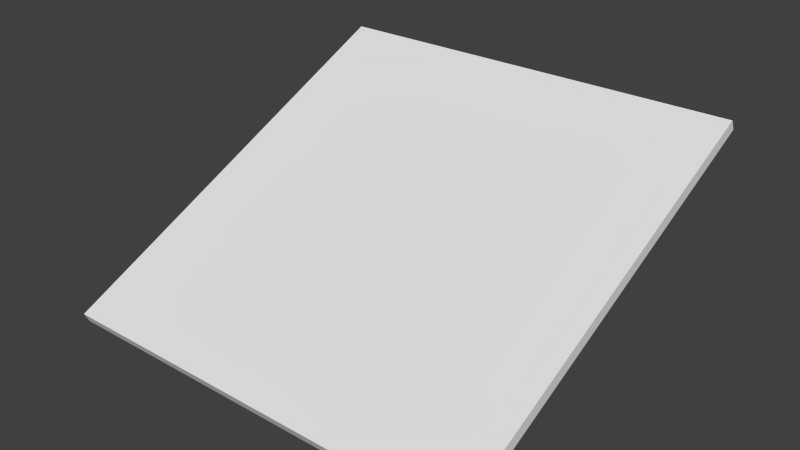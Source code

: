 # Source: SolarPanel.blend  (saved by Blender 2.68.0; exported with 4.5.12 LTS)
import bpy
from mathutils import Matrix  # noqa: F401  (used for matrix-valued properties, if any)

bpy.ops.wm.read_factory_settings(use_empty=True)
scene = bpy.context.scene
scene.name = 'Scene'

# ---- collections
col_collection_1 = bpy.data.collections.new('Collection 1'); scene.collection.children.link(col_collection_1)

# ---- materials (node trees are filled in below, after node groups)
mat_material = bpy.data.materials.new('Material')
mat_material.alpha_threshold = 0.0
mat_material.use_transparent_shadow = False
mat_material.roughness = 0.5
mat_material.line_color = (0.0, 0.0, 0.0, 1.0)
mat_absoluteblack = bpy.data.materials.new('absoluteBlack')
mat_absoluteblack.alpha_threshold = 0.0
mat_absoluteblack.use_transparent_shadow = False
mat_absoluteblack.diffuse_color = (0.0, 0.0, 0.0, 1.0)
mat_absoluteblack.roughness = 0.5
mat_absoluteblack.line_color = (0.0, 0.0, 0.0, 1.0)

# ---- material node trees

# ---- world
world_world = bpy.data.worlds.new('World'); scene.world = world_world
world_world.color = (0.05088, 0.05088, 0.05088)
world_world.use_sun_shadow = False
world_world.sun_shadow_jitter_overblur = 0.0
world_world.cycles.sampling_method = 'MANUAL'
world_world.cycles.sample_map_resolution = 256

# ---- meshes
me_circle = bpy.data.meshes.new('Circle')
me_circle.from_pydata([(3.01, -4.936, 0.02046), (-3.01, -4.936, 0.02046), (3.01, 0.5202, 2.565), (-3.01, 0.5202, 2.565), (0.5078, -0.5707, 2.057), (-0.5078, -0.5707, 2.057), (0.5078, 0.3497, 2.486), (-0.5078, 0.3497, 2.486), (-1.938e-08, 0.3496, 0.0), (-0.2055, 0.2828, 0.0), (-0.3325, 0.108, 0.0), (-0.3325, -0.108, 0.0), (-0.2055, -0.2828, 0.0), (1.118e-08, -0.3496, 0.0), (0.2055, -0.2828, 0.0), (0.3325, -0.108, 0.0), (0.3325, 0.108, 0.0), (0.2055, 0.2828, 0.0), (-1.938e-08, 0.3496, 2.17), (-0.2055, 0.2828, 2.17), (-0.3325, 0.108, 2.17), (-0.3325, -0.108, 1.954), (-0.2055, -0.2828, 1.954), (1.118e-08, -0.3496, 1.954), (0.2055, -0.2828, 1.954), (0.3325, -0.108, 1.954), (0.3325, 0.108, 2.17), (0.2055, 0.2828, 2.17), (3.01, -4.936, 0.02046), (-3.01, -4.936, 0.02046), (3.01, 0.5202, 2.565), (-3.01, 0.5202, 2.565), (3.01, -5.007, 0.1615), (-3.01, -5.007, 0.1615), (3.01, 0.4495, 2.706), (-3.01, 0.4495, 2.706), (0.5078, -0.5707, 2.057), (-0.5078, -0.5707, 2.057), (0.5078, 0.3497, 2.486), (-0.5078, 0.3497, 2.486), (0.5078, -0.4338, 1.763), (-0.5078, -0.4338, 1.763), (0.5078, 0.4866, 2.192), (-0.5078, 0.4866, 2.192)], [], [(4, 6, 2, 0), (7, 5, 1, 3), (0, 1, 5, 4), (6, 7, 3, 2), (25, 24, 14, 15), (20, 19, 9, 10), (26, 25, 15, 16), (21, 20, 10, 11), (27, 26, 16, 17), (22, 21, 11, 12), (27, 17, 8, 18), (23, 22, 12, 13), (24, 23, 13, 14), (19, 18, 8, 9), (34, 35, 33, 32), (28, 30, 34, 32), (31, 29, 33, 35), (32, 33, 29, 28), (30, 31, 35, 34), (40, 42, 38, 36), (42, 40, 41, 43), (36, 37, 41, 40), (42, 43, 39, 38), (43, 41, 37, 39)])
me_circle.polygons.foreach_set('material_index', [1, 1, 1, 1, 0, 0, 0, 0, 0, 0, 0, 0, 0, 0, 0, 0, 0, 0, 0, 0, 0, 0, 0, 0])
_uv = me_circle.uv_layers.new(name='UVMap')
_uv.uv.foreach_set('vector', [0.7696, 0.8955, 0.7696, 0.9797, 0.9772, 0.9953, 0.9772, 0.4959, 0.9922, 0.352, 0.9922, 0.4363, 0.7847, 0.8359, 0.7847, 0.3365, 0.05008, -0.2767, 0.5495, -0.2767, 0.3419, 0.1229, 0.2577, 0.1229, 0.7206, 0.7796, 0.7206, 0.6953, 0.7362, 0.4877, 0.7362, 0.9871, 0.07089, 0.4387, 0.04281, 0.4387, 0.04281, 0.1848, 0.07089, 0.1848, 0.07089, 0.4794, 0.04281, 0.4794, 0.04281, 0.7614, 0.07089, 0.7614, 0.09897, 0.4668, 0.07089, 0.4387, 0.07089, 0.1848, 0.09897, 0.1848, 0.09897, 0.5075, 0.07089, 0.4794, 0.07089, 0.7614, 0.09897, 0.7614, 0.1271, 0.4668, 0.09897, 0.4668, 0.09897, 0.1848, 0.1271, 0.1848, 0.1271, 0.5075, 0.09897, 0.5075, 0.09897, 0.7614, 0.1271, 0.7614, 0.1271, 0.4668, 0.1271, 0.1848, 0.1551, 0.1848, 0.1551, 0.4668, 0.1551, 0.5075, 0.1271, 0.5075, 0.1271, 0.7614, 0.1551, 0.7614, 0.04281, 0.4387, 0.01473, 0.4387, 0.01473, 0.1848, 0.04281, 0.1848, 0.04281, 0.4794, 0.01473, 0.4794, 0.01473, 0.7614, 0.04281, 0.7614, 0.9987, 0.8212, 0.1792, 0.8212, 0.1792, 0.001672, 0.9987, 0.001672, 0.2299, 0.8941, 0.9886, 0.8941, 0.988, 0.914, 0.2293, 0.914, 0.9886, 0.8937, 0.2299, 0.8937, 0.2293, 0.8739, 0.988, 0.8739, 0.988, 0.9343, 0.2293, 0.9343, 0.2293, 0.9144, 0.988, 0.9144, 0.988, 0.9545, 0.2293, 0.9545, 0.2293, 0.9346, 0.988, 0.9346, 0.04231, 0.9571, 0.1743, 0.9571, 0.1743, 0.9992, 0.04231, 0.9992, 0.1743, 0.9571, 0.04231, 0.9571, 0.04231, 0.8251, 0.1743, 0.8251, 0.0001903, 0.9571, 0.0001904, 0.8251, 0.04231, 0.8251, 0.04231, 0.9571, 0.1743, 0.9571, 0.1743, 0.8251, 0.2164, 0.8251, 0.2164, 0.9571, 0.1743, 0.8251, 0.04231, 0.8251, 0.04231, 0.783, 0.1743, 0.783])
me_circle.materials.append(mat_material)
me_circle.materials.append(mat_absoluteblack)
me_circle.use_remesh_preserve_volume = False
me_circle.use_remesh_preserve_attributes = False
me_circle.use_mirror_vertex_groups = False
me_circle.update()

# ---- objects
ob_circle = bpy.data.objects.new('Circle', me_circle)

# ---- transforms, parenting, visibility, modifiers, constraints
ob_circle.location = (0.0, 0.0, 0.0)
ob_circle.lineart.crease_threshold = 0.0

# ---- collection membership
col_collection_1.objects.link(ob_circle)

# ---- scene / render settings (as saved in the file)
scene.frame_start = 1; scene.frame_end = 250; scene.frame_set(1)
scene.render.engine = 'BLENDER_EEVEE_NEXT'
scene.render.image_settings.color_mode = 'RGB'
scene.render.image_settings.compression = 90
scene.render.resolution_percentage = 50
scene.render.dither_intensity = 0.0
scene.render.bake_margin = 2
scene.render.bake_bias = 0.0
scene.cycles.use_denoising = False
scene.cycles.samples = 10
scene.cycles.sampling_pattern = 'TABULATED_SOBOL'
scene.cycles.light_sampling_threshold = 0.0
scene.cycles.use_adaptive_sampling = False
scene.cycles.use_light_tree = False
scene.cycles.blur_glossy = 0.0
scene.cycles.volume_bounces = 1
scene.cycles.pixel_filter_type = 'GAUSSIAN'
scene.cycles.sample_clamp_indirect = 0.0
scene.view_settings.view_transform = 'Standard'
bpy.context.view_layer.update()

# ---- added for rendering (the .blend has no active camera and no usable light): camera, sun
cam_auto = bpy.data.cameras.new('AutoCamera')
cam_auto.lens = 50.0
cam_auto.sensor_width = 36.0
cam_auto.clip_end = 1000.0
ob_auto_camera = bpy.data.objects.new('AutoCamera', cam_auto)
scene.collection.objects.link(ob_auto_camera)
ob_auto_camera.location = (7.96525, -11.8016, 7.72512)
ob_auto_camera.rotation_euler = (1.09748, -7.21219e-08, 0.694738)
scene.camera = ob_auto_camera
light_auto_sun = bpy.data.lights.new('AutoSun', 'SUN')
light_auto_sun.energy = 3.0
light_auto_sun.angle = 0.0523599
ob_auto_sun = bpy.data.objects.new('AutoSun', light_auto_sun)
scene.collection.objects.link(ob_auto_sun)
ob_auto_sun.rotation_euler = (0.872665, 0.174533, 0.523599)
bpy.context.view_layer.update()
